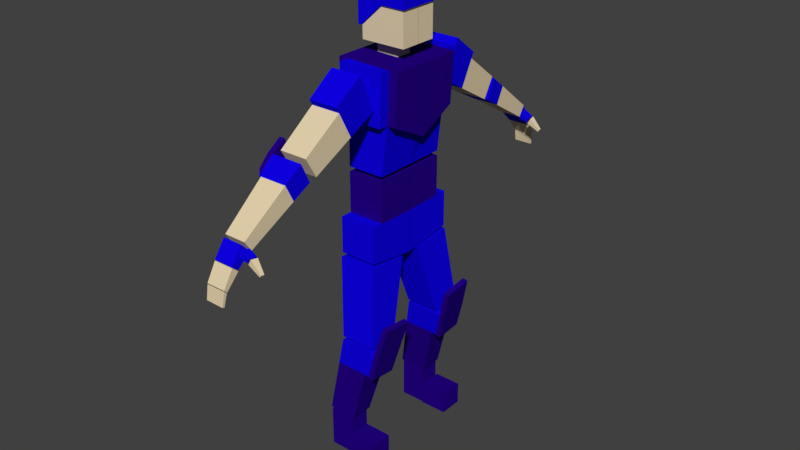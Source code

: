 # Source: Overlaw_Char.blend  (saved by Blender 2.79.0; exported with 4.5.12 LTS)
import bpy
from mathutils import Matrix  # noqa: F401  (used for matrix-valued properties, if any)

bpy.ops.wm.read_factory_settings(use_empty=True)
scene = bpy.context.scene
scene.name = 'Scene'

# ---- collections
col_collection_1 = bpy.data.collections.new('Collection 1'); scene.collection.children.link(col_collection_1)

# ---- materials (node trees are filled in below, after node groups)
mat_mat_cloth = bpy.data.materials.new('Mat_Cloth')
mat_mat_cloth.alpha_threshold = 0.0
mat_mat_cloth.use_transparent_shadow = False
mat_mat_cloth.diffuse_color = (0.004635, 0.0, 0.8, 1.0)
mat_mat_cloth.roughness = 0.5
mat_mat_skin = bpy.data.materials.new('Mat_Skin')
mat_mat_skin.alpha_threshold = 0.0
mat_mat_skin.use_transparent_shadow = False
mat_mat_skin.diffuse_color = (0.8, 0.6588, 0.4284, 1.0)
mat_mat_skin.roughness = 0.5
mat_mat_cloth2 = bpy.data.materials.new('Mat_Cloth2')
mat_mat_cloth2.alpha_threshold = 0.0
mat_mat_cloth2.use_transparent_shadow = False
mat_mat_cloth2.diffuse_color = (0.01729, 0.0, 0.233, 1.0)
mat_mat_cloth2.roughness = 0.5
mat_mat_cloth2.specular_intensity = 0.0

# ---- material node trees

# ---- world
world_world = bpy.data.worlds.new('World'); scene.world = world_world
world_world.color = (0.05088, 0.05088, 0.05088)
world_world.use_sun_shadow = False
world_world.sun_shadow_jitter_overblur = 0.0
world_world.cycles.sampling_method = 'MANUAL'

# ---- meshes
me_cube = bpy.data.meshes.new('Cube')
me_cube.from_pydata([(-0.2125, -0.591, 4.372), (0.1262, -1.224, 5.803), (0.3564, -0.591, 4.372), (0.3564, -0.7715, 3.203), (-0.2125, -0.7715, 3.203), (0.3564, 0.003127, 3.094), (0.3564, 0.003127, 4.372), (-0.2125, 0.003127, 4.372), (-0.2125, 0.003127, 3.094), (-0.2125, -0.5817, 5.959), (0.4885, -0.5817, 5.94), (0.3564, -0.591, 4.442), (-0.2125, -0.591, 4.442), (0.3564, 0.0008042, 4.442), (0.4885, 0.0008042, 5.94), (-0.2125, 0.0008042, 5.959), (-0.2125, 0.0008042, 4.442), (-0.1001, -0.1211, 6.234), (0.2384, -0.1211, 6.234), (0.2384, -0.1211, 5.862), (-0.1001, -0.1211, 5.862), (0.2384, 7.747e-05, 5.862), (0.2384, 7.753e-05, 6.234), (-0.1001, 7.747e-05, 6.234), (-0.1001, 7.753e-05, 5.862), (0.4778, -0.2976, 6.145), (-0.2038, -0.2976, 6.145), (0.4778, 0.001484, 6.145), (0.4778, 0.001485, 6.897), (-0.2038, 0.001484, 6.897), (-0.2038, 0.001485, 6.145), (-0.2125, -0.7958, 3.149), (0.3564, -0.7958, 3.149), (0.461, -0.9558, 1.974), (-0.07026, -0.9558, 1.974), (0.461, -0.4938, 1.915), (0.3564, -0.1563, 3.08), (-0.2125, -0.1563, 3.08), (-0.07026, -0.4938, 1.915), (-0.07099, -0.9627, 1.928), (0.4457, -0.9627, 1.928), (0.1262, -0.9877, 0.66), (-0.3153, -0.9877, 0.66), (0.1262, -0.6489, 0.6485), (0.4457, -0.5042, 1.874), (-0.07099, -0.5042, 1.874), (-0.3153, -0.6489, 0.6485), (-0.2974, -0.9886, 0.6337), (0.08563, -0.9886, 0.6337), (0.08563, -0.9886, 0.01225), (-0.2974, -0.9886, 0.01225), (0.08563, -0.6632, 0.01225), (0.08563, -0.6632, 0.6337), (-0.2974, -0.6632, 0.6337), (-0.2974, -0.6632, 0.01225), (-0.1245, -1.932, 5.143), (0.3024, -1.932, 5.143), (0.3024, -1.761, 4.844), (-0.1245, -1.761, 4.844), (0.3654, -0.7217, 5.436), (0.3657, -0.9464, 5.883), (-0.1113, -0.9464, 5.883), (-0.1116, -0.7217, 5.436), (-0.1122, -2.928, 4.385), (0.2208, -2.928, 4.385), (0.2208, -2.824, 4.228), (-0.1122, -2.824, 4.228), (0.2883, -1.861, 4.802), (0.2883, -1.999, 5.098), (-0.1263, -1.999, 5.098), (-0.1263, -1.861, 4.802), (-0.1071, -3.125, 4.118), (0.1942, -3.125, 4.118), (0.1942, -3.03, 4.039), (-0.1071, -3.03, 4.039), (0.2007, -2.833, 4.223), (0.2007, -2.963, 4.36), (-0.1016, -2.963, 4.36), (-0.1016, -2.833, 4.223), (-0.1135, -3.263, 3.853), (0.1804, -3.263, 3.853), (0.1804, -3.216, 3.812), (-0.1135, -3.216, 3.812), (0.1999, -3.037, 4.032), (0.1999, -3.128, 4.11), (-0.1031, -3.128, 4.11), (-0.1031, -3.037, 4.032), (-0.1192, -3.291, 3.628), (0.1659, -3.297, 3.627), (0.1659, -3.266, 3.62), (-0.1192, -3.26, 3.621), (0.1808, -3.223, 3.807), (0.1808, -3.266, 3.843), (-0.1102, -3.266, 3.843), (-0.1102, -3.223, 3.807), (0.3072, -2.985, 4.155), (0.3491, -2.986, 4.228), (0.3678, -2.873, 4.219), (0.3259, -2.872, 4.148), (0.2344, -2.866, 4.286), (0.2129, -2.996, 4.293), (0.2063, -2.996, 4.189), (0.2278, -2.866, 4.181), (0.4981, -2.973, 4.027), (0.5229, -2.973, 4.059), (0.5295, -2.925, 4.054), (0.5047, -2.925, 4.022), (0.3853, -2.88, 4.213), (0.3713, -2.982, 4.224), (0.3246, -2.982, 4.141), (0.3387, -2.88, 4.131), (0.08533, -0.6613, -0.0009844), (0.08533, -0.6613, 0.3434), (0.513, -0.6613, 0.3434), (0.513, -0.6613, -0.0009844), (0.08533, -1.029, -0.0009844), (0.513, -1.029, -0.0009844), (0.513, -1.029, 0.3434), (0.08533, -1.029, 0.3434), (0.4462, -0.5817, 5.188), (-0.2125, -0.5817, 5.188), (-0.2125, 0.0008042, 4.948), (0.4462, 0.0008042, 4.897), (0.4885, -0.7404, 5.951), (-0.2125, -0.7404, 5.951), (-0.2125, -0.7267, 5.188), (0.4462, -0.7267, 5.188), (0.3564, -0.7715, 3.756), (-0.2125, -0.7715, 3.756), (0.3391, -0.971, 1.505), (-0.1525, -0.971, 1.505), (-0.2125, -0.591, 3.756), (0.3564, -0.591, 3.756), (-0.2125, 0.003127, 3.743), (0.3564, 0.003127, 3.743), (0.6167, 0.0008043, 5.94), (0.6167, -0.5817, 5.94), (0.5744, -0.5817, 5.188), (0.5744, 0.0008042, 4.897), (-0.3608, -0.5817, 5.188), (-0.3608, -0.5817, 5.959), (-0.3608, 0.0008042, 5.959), (-0.3608, 0.0008042, 4.948), (0.3392, -1.36, 5.573), (-0.117, -1.158, 5.188), (0.339, -1.158, 5.188), (-0.1168, -1.36, 5.573), (0.3392, -1.407, 5.656), (0.3657, -0.9929, 5.966), (-0.1113, -0.9929, 5.966), (-0.1168, -1.407, 5.656), (0.2692, -2.263, 4.896), (-0.1489, -2.134, 4.639), (0.2692, -2.134, 4.639), (-0.1489, -2.263, 4.896), (-0.2505, -2.187, 4.956), (-0.2771, -2.007, 5.095), (-0.2771, -1.869, 4.798), (-0.2505, -2.054, 4.69), (-0.1743, -2.267, 4.894), (-0.1743, -2.138, 4.637), (-0.2009, -1.865, 4.8), (-0.2009, -2.003, 5.096), (-0.2987, -1.771, 5.229), (-0.2987, -1.633, 4.933), (-0.2226, -1.629, 4.934), (-0.2226, -1.767, 5.231), (-0.1525, -0.5525, 1.465), (0.3391, -0.5525, 1.465), (0.5164, -0.9646, 1.91), (0.4098, -0.9729, 1.487), (0.5164, -0.5061, 1.856), (0.4098, -0.5544, 1.447), (0.5972, -0.9668, 1.889), (0.4906, -0.9751, 1.466), (0.5972, -0.5082, 1.836), (0.4906, -0.5566, 1.427), (0.6319, -0.4539, 2.305), (0.6319, -0.9124, 2.358), (0.7127, -0.4561, 2.284), (0.7127, -0.9146, 2.337), (0.137, -0.2976, 6.897), (0.137, -0.2976, 6.145), (0.4778, -0.2976, 6.657), (-0.2038, -0.2976, 6.346), (-0.2038, -0.148, 6.145), (0.4778, -0.148, 6.145), (-0.2038, 0.001485, 6.346), (0.137, 0.001485, 6.897), (-0.2038, -0.148, 6.346), (0.137, -0.2976, 6.657), (0.4778, 0.001485, 6.657), (-0.2515, -0.2826, 6.346), (-0.2515, -0.2826, 6.897), (-0.2515, -0.148, 6.897), (-0.2515, 0.001484, 6.897), (-0.2515, 0.001485, 6.346), (-0.2515, -0.148, 6.346), (0.137, -0.325, 6.897), (-0.2038, -0.325, 6.897), (-0.2038, -0.325, 6.346), (0.137, -0.325, 6.657), (-0.2515, -0.325, 6.346), (-0.2515, -0.325, 6.897), (0.4778, -0.3258, 6.897), (0.4778, -0.3258, 6.657), (0.506, -0.148, 6.897), (0.506, -0.2976, 6.897), (0.506, -0.2976, 6.657), (0.506, 0.001485, 6.897), (0.506, 0.001485, 6.657), (0.506, -0.3258, 6.897), (0.506, -0.3258, 6.657)], [], [(134, 6, 2, 132), (132, 2, 0, 131), (6, 7, 0, 2), (8, 5, 3, 4), (131, 0, 7, 133), (14, 10, 136, 135), (120, 119, 126, 125), (14, 15, 9, 10), (16, 13, 11, 12), (120, 9, 140, 139), (21, 22, 18, 19), (19, 18, 17, 20), (22, 23, 17, 18), (24, 21, 19, 20), (20, 17, 23, 24), (193, 192, 202, 203), (182, 186, 25), (189, 187, 30, 185, 26, 184), (35, 36, 32, 33), (33, 32, 31, 34), (36, 37, 31, 32), (38, 35, 33, 34), (34, 31, 37, 38), (129, 168, 172, 170), (129, 40, 39, 130), (44, 45, 39, 40), (46, 43, 41, 42), (130, 39, 45, 167), (51, 52, 48, 49), (49, 48, 47, 50), (52, 53, 47, 48), (54, 51, 49, 50), (50, 47, 53, 54), (51, 54, 53, 52), (168, 167, 45, 44), (35, 38, 37, 36), (145, 143, 56, 57), (57, 56, 55, 58), (143, 146, 55, 56), (144, 145, 57, 58), (144, 146, 61, 62), (59, 62, 61, 60), (153, 151, 64, 65), (65, 64, 63, 66), (151, 154, 63, 64), (152, 153, 65, 66), (160, 159, 155, 158), (75, 76, 72, 73), (73, 72, 71, 74), (76, 77, 71, 72), (78, 75, 73, 74), (74, 71, 77, 78), (83, 84, 80, 81), (81, 80, 79, 82), (84, 85, 79, 80), (86, 83, 81, 82), (82, 79, 85, 86), (91, 92, 88, 89), (89, 88, 87, 90), (92, 93, 87, 88), (94, 91, 89, 90), (90, 87, 93, 94), (99, 100, 96, 97), (97, 96, 95, 98), (100, 101, 95, 96), (102, 99, 97, 98), (98, 95, 101, 102), (107, 108, 104, 105), (105, 104, 103, 106), (108, 109, 103, 104), (110, 107, 105, 106), (106, 103, 109, 110), (116, 117, 118, 115), (111, 114, 116, 115), (113, 112, 118, 117), (114, 113, 117, 116), (115, 118, 112, 111), (114, 111, 112, 113), (83, 86, 85, 84), (91, 94, 93, 92), (99, 102, 101, 100), (107, 110, 109, 108), (75, 78, 77, 76), (12, 120, 121, 16), (11, 119, 120, 12), (13, 122, 119, 11), (126, 123, 124, 125), (9, 120, 125, 124), (10, 9, 124, 123), (119, 10, 123, 126), (43, 46, 167, 168), (3, 127, 128, 4), (128, 131, 133, 8, 4), (42, 130, 167, 46), (127, 132, 131, 128), (41, 129, 130, 42), (138, 135, 136, 137), (10, 119, 137, 136), (122, 14, 135, 138), (119, 122, 138, 137), (139, 140, 141, 142), (9, 15, 141, 140), (121, 120, 139, 142), (15, 121, 142, 141), (58, 55, 146, 144), (62, 59, 145, 144), (143, 60, 148, 147), (59, 60, 143, 145), (146, 143, 147, 150), (60, 61, 149, 148), (61, 146, 150, 149), (148, 149, 150, 147), (66, 63, 154, 152), (67, 68, 151, 153), (157, 156, 163, 164), (68, 69, 154, 151), (67, 70, 69, 68), (161, 160, 158, 157), (70, 67, 153, 152), (159, 162, 156, 155), (158, 155, 156, 157), (154, 69, 162, 159), (70, 152, 160, 161), (69, 70, 161, 162), (152, 154, 159, 160), (166, 165, 164, 163), (156, 162, 166, 163), (162, 161, 165, 166), (161, 157, 164, 165), (5, 134, 132, 127, 3), (43, 168, 129, 41), (170, 172, 176, 174), (44, 40, 169, 171), (168, 44, 171, 172), (40, 129, 170, 169), (176, 175, 173, 174), (169, 173, 180, 178), (172, 171, 175, 176), (169, 170, 174, 173), (177, 178, 180, 179), (171, 169, 178, 177), (175, 171, 177, 179), (173, 175, 179, 180), (185, 186, 182), (185, 182, 26), (30, 27, 186, 185), (182, 190, 184, 26), (25, 183, 190, 182), (207, 211, 212, 208, 210, 209, 206), (191, 183, 25, 186, 27), (205, 183, 208, 212), (194, 195, 196, 197, 192, 193), (29, 187, 196, 195), (201, 198, 199, 200), (200, 199, 203, 202), (192, 184, 200, 202), (184, 190, 201, 200), (190, 181, 198, 201), (187, 189, 184, 192, 197, 196), (190, 183, 205, 201), (204, 198, 201, 205, 212, 211), (183, 191, 210, 208), (191, 28, 209, 210), (199, 198, 204, 211, 207, 206, 209, 28, 188, 29, 195, 194, 193, 203)])
me_cube.polygons.foreach_set('material_index', [2, 2, 2, 0, 2, 2, 0, 2, 0, 2, 1, 1, 1, 0, 1, 0, 1, 1, 0, 0, 0, 0, 0, 0, 0, 0, 0, 0, 2, 2, 2, 0, 2, 2, 0, 0, 1, 1, 1, 1, 0, 0, 1, 1, 1, 1, 2, 0, 0, 0, 0, 0, 1, 1, 1, 1, 1, 1, 1, 1, 1, 1, 0, 0, 0, 0, 0, 1, 1, 1, 1, 1, 2, 2, 2, 2, 2, 2, 1, 1, 0, 0, 0, 0, 0, 0, 0, 0, 0, 0, 2, 0, 0, 2, 0, 2, 2, 2, 0, 2, 2, 2, 2, 0, 1, 0, 0, 0, 0, 0, 0, 0, 1, 0, 2, 0, 0, 2, 0, 2, 2, 0, 0, 0, 0, 2, 2, 2, 2, 0, 2, 2, 0, 0, 0, 2, 2, 2, 2, 2, 2, 2, 2, 1, 1, 1, 1, 1, 0, 1, 0, 0, 0, 0, 0, 0, 0, 0, 0, 0, 0, 0, 0, 0])
_uv = me_cube.uv_layers.new(name='UVMap')
_uv.uv.foreach_set('vector', [0.5947, 0.1692, 0.5947, 0.001001, 0.5116, 0.001001, 0.5116, 0.1692, 0.1712, 0.5947, 0.3394, 0.5947, 0.3394, 0.5116, 0.1712, 0.5116, 0.5096, 0.767, 0.4265, 0.767, 0.4265, 0.8501, 0.5096, 0.8501, 0.5096, 0.001001, 0.4265, 0.001001, 0.4265, 0.1692, 0.5096, 0.1692, 0.001001, 0.6799, 0.1692, 0.6799, 0.1692, 0.5967, 0.001001, 0.5967, 0.9564, 0.8501, 0.9564, 0.767, 0.9372, 0.767, 0.9372, 0.8501, 0.6819, 0.9564, 0.8501, 0.9564, 0.8501, 0.9372, 0.6819, 0.9372, 0.4245, 0.3394, 0.4245, 0.1712, 0.3414, 0.1712, 0.3414, 0.3394, 0.3394, 0.8521, 0.2563, 0.8521, 0.2563, 0.9352, 0.3394, 0.9352, 0.3414, 0.9564, 0.5096, 0.9564, 0.5096, 0.9372, 0.3414, 0.9372, 0.9777, 0.1692, 0.9777, 0.08611, 0.9584, 0.08611, 0.9584, 0.1692, 0.6799, 0.8521, 0.5967, 0.8521, 0.5967, 0.9352, 0.6799, 0.9352, 0.4265, 0.9777, 0.5096, 0.9777, 0.5096, 0.9584, 0.4265, 0.9584, 0.9564, 0.9352, 0.9564, 0.8521, 0.9372, 0.8521, 0.9372, 0.9352, 0.3414, 0.9777, 0.4245, 0.9777, 0.4245, 0.9584, 0.3414, 0.9584, 0.9884, 0.08411, 0.9884, 0.001001, 0.9797, 0.001001, 0.9797, 0.08411, 0.9564, 0.6829, 0.9382, 0.765, 0.9564, 0.765, 0.9372, 0.9574, 0.9372, 0.9372, 0.9777, 0.9372, 0.9777, 0.9574, 0.9777, 0.9777, 0.9372, 0.9777, 0.4265, 0.3394, 0.5947, 0.3394, 0.5947, 0.2563, 0.4265, 0.2563, 0.6799, 0.1692, 0.6799, 0.001001, 0.5967, 0.001001, 0.5967, 0.1692, 0.5096, 0.5947, 0.5096, 0.5116, 0.3414, 0.5116, 0.3414, 0.5947, 0.1692, 0.8521, 0.08611, 0.8521, 0.08611, 0.9352, 0.1692, 0.9352, 0.6799, 0.5096, 0.6799, 0.3414, 0.5967, 0.3414, 0.5967, 0.5096, 0.5967, 0.9884, 0.6799, 0.9884, 0.6799, 0.9797, 0.5967, 0.9797, 0.08411, 0.8521, 0.001001, 0.8521, 0.001001, 0.9352, 0.08411, 0.9352, 0.8501, 0.3414, 0.767, 0.3414, 0.767, 0.4245, 0.8501, 0.4245, 0.3394, 0.767, 0.2563, 0.767, 0.2563, 0.8501, 0.3394, 0.8501, 0.8501, 0.001001, 0.767, 0.001001, 0.767, 0.08411, 0.8501, 0.08411, 0.6799, 0.6799, 0.6799, 0.5116, 0.5967, 0.5116, 0.5967, 0.6799, 0.1712, 0.765, 0.3394, 0.765, 0.3394, 0.6819, 0.1712, 0.6819, 0.08411, 0.767, 0.001001, 0.767, 0.001001, 0.8501, 0.08411, 0.8501, 0.765, 0.5967, 0.6819, 0.5967, 0.6819, 0.6799, 0.765, 0.6799, 0.765, 0.3394, 0.765, 0.1712, 0.6819, 0.1712, 0.6819, 0.3394, 0.6799, 0.765, 0.6799, 0.6819, 0.5116, 0.6819, 0.5116, 0.765, 0.765, 0.5116, 0.6819, 0.5116, 0.6819, 0.5947, 0.765, 0.5947, 0.765, 0.3414, 0.6819, 0.3414, 0.6819, 0.5096, 0.765, 0.5096, 0.5096, 0.765, 0.5096, 0.6819, 0.3414, 0.6819, 0.3414, 0.765, 0.765, 0.6819, 0.6819, 0.6819, 0.6819, 0.765, 0.765, 0.765, 0.765, 0.001001, 0.6819, 0.001001, 0.6819, 0.1692, 0.765, 0.1692, 0.1692, 0.765, 0.1692, 0.6819, 0.001001, 0.6819, 0.001001, 0.765, 0.8501, 0.08611, 0.767, 0.08611, 0.767, 0.1692, 0.8501, 0.1692, 0.1692, 0.767, 0.08611, 0.767, 0.08611, 0.8501, 0.1692, 0.8501, 0.8075, 0.1712, 0.767, 0.1712, 0.767, 0.3394, 0.8075, 0.3394, 0.3394, 0.999, 0.3394, 0.9584, 0.2563, 0.9584, 0.2563, 0.999, 0.5947, 0.5116, 0.5116, 0.5116, 0.5116, 0.6799, 0.5947, 0.6799, 0.5096, 0.6799, 0.5096, 0.5967, 0.3414, 0.5967, 0.3414, 0.6799, 0.9777, 0.9352, 0.9777, 0.8946, 0.9584, 0.8946, 0.9584, 0.9352, 0.999, 0.767, 0.9584, 0.767, 0.9584, 0.8075, 0.999, 0.8075, 0.8501, 0.4265, 0.8308, 0.4265, 0.8308, 0.4671, 0.8501, 0.4671, 0.2543, 0.8095, 0.2138, 0.8095, 0.2138, 0.8501, 0.2543, 0.8501, 0.2118, 0.8095, 0.1712, 0.8095, 0.1712, 0.8501, 0.2118, 0.8501, 0.2543, 0.767, 0.2138, 0.767, 0.2138, 0.8075, 0.2543, 0.8075, 0.8288, 0.4265, 0.8095, 0.4265, 0.8095, 0.4671, 0.8288, 0.4671, 0.8288, 0.8946, 0.8201, 0.8946, 0.8201, 0.9352, 0.8288, 0.9352, 0.2118, 0.767, 0.1712, 0.767, 0.1712, 0.8075, 0.2118, 0.8075, 0.4245, 0.8095, 0.384, 0.8095, 0.384, 0.8501, 0.4245, 0.8501, 0.8075, 0.4691, 0.7882, 0.4691, 0.7882, 0.5096, 0.8075, 0.5096, 0.8181, 0.8946, 0.8095, 0.8946, 0.8095, 0.9352, 0.8181, 0.9352, 0.8501, 0.8946, 0.8414, 0.8946, 0.8414, 0.9352, 0.8501, 0.9352, 0.382, 0.8095, 0.3414, 0.8095, 0.3414, 0.8501, 0.382, 0.8501, 0.4245, 0.767, 0.384, 0.767, 0.384, 0.8075, 0.4245, 0.8075, 0.8394, 0.8946, 0.8308, 0.8946, 0.8308, 0.9352, 0.8394, 0.9352, 0.999, 0.5967, 0.9797, 0.5967, 0.9797, 0.616, 0.999, 0.616, 0.999, 0.6393, 0.9797, 0.6393, 0.9797, 0.6586, 0.999, 0.6586, 0.999, 0.618, 0.9797, 0.618, 0.9797, 0.6373, 0.999, 0.6373, 0.8075, 0.4478, 0.7882, 0.4478, 0.7882, 0.4671, 0.8075, 0.4671, 0.7862, 0.4478, 0.767, 0.4478, 0.767, 0.4671, 0.7862, 0.4671, 0.7862, 0.8946, 0.7776, 0.8946, 0.7776, 0.9352, 0.7862, 0.9352, 0.9884, 0.6606, 0.9797, 0.6606, 0.9797, 0.6692, 0.9884, 0.6692, 0.7756, 0.8946, 0.767, 0.8946, 0.767, 0.9352, 0.7756, 0.9352, 0.8075, 0.8946, 0.7989, 0.8946, 0.7989, 0.9352, 0.8075, 0.9352, 0.7969, 0.8946, 0.7882, 0.8946, 0.7882, 0.9352, 0.7969, 0.9352, 0.6799, 0.767, 0.5967, 0.767, 0.5967, 0.8501, 0.6799, 0.8501, 0.765, 0.767, 0.6819, 0.767, 0.6819, 0.8501, 0.765, 0.8501, 0.8501, 0.6819, 0.767, 0.6819, 0.767, 0.765, 0.8501, 0.765, 0.8501, 0.767, 0.767, 0.767, 0.767, 0.8501, 0.8501, 0.8501, 0.8926, 0.1712, 0.8095, 0.1712, 0.8095, 0.2543, 0.8926, 0.2543, 0.8926, 0.2563, 0.8095, 0.2563, 0.8095, 0.3394, 0.8926, 0.3394, 0.7862, 0.5096, 0.7862, 0.4691, 0.767, 0.4691, 0.767, 0.5096, 0.8288, 0.8926, 0.8288, 0.8521, 0.8201, 0.8521, 0.8201, 0.8926, 0.8075, 0.4265, 0.7882, 0.4265, 0.7882, 0.4458, 0.8075, 0.4458, 0.7862, 0.4265, 0.767, 0.4265, 0.767, 0.4458, 0.7862, 0.4458, 0.382, 0.767, 0.3414, 0.767, 0.3414, 0.8075, 0.382, 0.8075, 0.1712, 0.6799, 0.3394, 0.6799, 0.3394, 0.5967, 0.1712, 0.5967, 0.1692, 0.3414, 0.001001, 0.3414, 0.001001, 0.5096, 0.1692, 0.5096, 0.6799, 0.1712, 0.5967, 0.1712, 0.5967, 0.3394, 0.6799, 0.3394, 0.1692, 0.1712, 0.001001, 0.1712, 0.001001, 0.3394, 0.1692, 0.3394, 0.001001, 0.9564, 0.1692, 0.9564, 0.1692, 0.9372, 0.001001, 0.9372, 0.8926, 0.5096, 0.8926, 0.3414, 0.8521, 0.3414, 0.8521, 0.5096, 0.001001, 0.9777, 0.1692, 0.9777, 0.1692, 0.9584, 0.001001, 0.9584, 0.5947, 0.3414, 0.5116, 0.3414, 0.5116, 0.5096, 0.5947, 0.5096, 0.5096, 0.8521, 0.4265, 0.8521, 0.4265, 0.9352, 0.5096, 0.9352, 0.1682, 0.001001, 0.1692, 0.03948, 0.1692, 0.1662, 0.001001, 0.1692, 0.02503, 0.003583, 0.4265, 0.2543, 0.5947, 0.2543, 0.5947, 0.1712, 0.4265, 0.1712, 0.9352, 0.767, 0.8946, 0.767, 0.8946, 0.8501, 0.9352, 0.8501, 0.001001, 0.5947, 0.1692, 0.5947, 0.1692, 0.5116, 0.001001, 0.5116, 0.3394, 0.001001, 0.1712, 0.001001, 0.1712, 0.1692, 0.3394, 0.1692, 0.9564, 0.1692, 0.9564, 0.001001, 0.9372, 0.001001, 0.9372, 0.1692, 0.5116, 0.9564, 0.6799, 0.9564, 0.6799, 0.9372, 0.5116, 0.9372, 0.9352, 0.4245, 0.9352, 0.2563, 0.9159, 0.2563, 0.9159, 0.4245, 0.3414, 0.4245, 0.5096, 0.4245, 0.5096, 0.3414, 0.3414, 0.3414, 0.9777, 0.5947, 0.9777, 0.5116, 0.9584, 0.5116, 0.9584, 0.5947, 0.1712, 0.9564, 0.3394, 0.9564, 0.3394, 0.9372, 0.1712, 0.9372, 0.9139, 0.4245, 0.9139, 0.2563, 0.8946, 0.2563, 0.8946, 0.4245, 0.3394, 0.5096, 0.3394, 0.4265, 0.1712, 0.4265, 0.1712, 0.5096, 0.9777, 0.1712, 0.8946, 0.1712, 0.8946, 0.2543, 0.9777, 0.2543, 0.9777, 0.08411, 0.9777, 0.001001, 0.9584, 0.001001, 0.9584, 0.08411, 0.9352, 0.8521, 0.8521, 0.8521, 0.8521, 0.9352, 0.9352, 0.9352, 0.6819, 0.9777, 0.765, 0.9777, 0.765, 0.9584, 0.6819, 0.9584, 0.9777, 0.8926, 0.9777, 0.8095, 0.9584, 0.8095, 0.9584, 0.8926, 0.5116, 0.9777, 0.5947, 0.9777, 0.5947, 0.9584, 0.5116, 0.9584, 0.765, 0.8521, 0.6819, 0.8521, 0.6819, 0.9352, 0.765, 0.9352, 0.8926, 0.6819, 0.8521, 0.6819, 0.8521, 0.8501, 0.8926, 0.8501, 0.9352, 0.5967, 0.8521, 0.5967, 0.8521, 0.6799, 0.9352, 0.6799, 0.8521, 0.9777, 0.9352, 0.9777, 0.9352, 0.9372, 0.8521, 0.9372, 0.9352, 0.5116, 0.8521, 0.5116, 0.8521, 0.5947, 0.9352, 0.5947, 0.5947, 0.8521, 0.5116, 0.8521, 0.5116, 0.9352, 0.5947, 0.9352, 0.8501, 0.5096, 0.8501, 0.4691, 0.8308, 0.4691, 0.8308, 0.5096, 0.4245, 0.8521, 0.3414, 0.8521, 0.3414, 0.9352, 0.4245, 0.9352, 0.8288, 0.5096, 0.8288, 0.4691, 0.8095, 0.4691, 0.8095, 0.5096, 0.9777, 0.4245, 0.9777, 0.3414, 0.9372, 0.3414, 0.9372, 0.4245, 0.4265, 0.9884, 0.5096, 0.9884, 0.5096, 0.9797, 0.4265, 0.9797, 0.9884, 0.4245, 0.9884, 0.3414, 0.9797, 0.3414, 0.9797, 0.4245, 0.767, 0.9884, 0.8501, 0.9884, 0.8501, 0.9797, 0.767, 0.9797, 0.8181, 0.8926, 0.8181, 0.8521, 0.8095, 0.8521, 0.8095, 0.8926, 0.9884, 0.5947, 0.9884, 0.5116, 0.9797, 0.5116, 0.9797, 0.5947, 0.8501, 0.8521, 0.8414, 0.8521, 0.8414, 0.8926, 0.8501, 0.8926, 0.1712, 0.999, 0.2543, 0.999, 0.2543, 0.9584, 0.1712, 0.9584, 0.8394, 0.8521, 0.8308, 0.8521, 0.8308, 0.8926, 0.8394, 0.8926, 0.1712, 0.1712, 0.3394, 0.1742, 0.3394, 0.3009, 0.3384, 0.3394, 0.1952, 0.3368, 0.4245, 0.1692, 0.4245, 0.001001, 0.3414, 0.001001, 0.3414, 0.1692, 0.5967, 0.9777, 0.6799, 0.9777, 0.6799, 0.9584, 0.5967, 0.9584, 0.9884, 0.2543, 0.9884, 0.1712, 0.9797, 0.1712, 0.9797, 0.2543, 0.3414, 0.9884, 0.4245, 0.9884, 0.4245, 0.9797, 0.3414, 0.9797, 0.9884, 0.1692, 0.9884, 0.08611, 0.9797, 0.08611, 0.9797, 0.1692, 0.2543, 0.8521, 0.1712, 0.8521, 0.1712, 0.9352, 0.2543, 0.9352, 0.8501, 0.9777, 0.8501, 0.9584, 0.767, 0.9584, 0.767, 0.9777, 0.9777, 0.6799, 0.9777, 0.5967, 0.9584, 0.5967, 0.9584, 0.6799, 0.001001, 0.999, 0.08411, 0.999, 0.08411, 0.9797, 0.001001, 0.9797, 0.9777, 0.765, 0.9777, 0.6819, 0.9584, 0.6819, 0.9584, 0.765, 0.9352, 0.08611, 0.8521, 0.08611, 0.8521, 0.1692, 0.9352, 0.1692, 0.1692, 0.999, 0.1692, 0.9797, 0.08611, 0.9797, 0.08611, 0.999, 0.9352, 0.001001, 0.8521, 0.001001, 0.8521, 0.08411, 0.9352, 0.08411, 0.3414, 0.5086, 0.5086, 0.4265, 0.3414, 0.4265, 0.9554, 0.6819, 0.9372, 0.764, 0.9372, 0.6819, 0.9564, 0.6799, 0.9564, 0.5116, 0.9372, 0.5116, 0.9372, 0.6799, 0.8501, 0.5967, 0.767, 0.5967, 0.767, 0.6799, 0.8501, 0.6799, 0.8501, 0.5116, 0.767, 0.5116, 0.767, 0.5947, 0.8501, 0.5947, 0.9018, 0.4671, 0.8946, 0.4671, 0.8946, 0.4265, 0.9018, 0.4265, 0.9777, 0.4265, 0.9777, 0.4671, 0.9398, 0.4671, 0.9352, 0.6819, 0.9352, 0.765, 0.8946, 0.765, 0.8946, 0.7234, 0.8946, 0.6819, 0.9884, 0.6819, 0.9797, 0.6819, 0.9797, 0.6905, 0.9884, 0.6905, 0.8946, 0.4904, 0.8946, 0.4691, 0.9777, 0.4691, 0.9777, 0.4904, 0.9777, 0.5096, 0.8946, 0.5096, 0.9884, 0.3394, 0.9884, 0.2563, 0.9797, 0.2563, 0.9797, 0.3394, 0.5947, 0.767, 0.5116, 0.767, 0.5116, 0.8501, 0.5947, 0.8501, 0.5116, 0.9884, 0.5947, 0.9884, 0.5947, 0.9797, 0.5116, 0.9797, 0.9884, 0.6712, 0.9797, 0.6712, 0.9797, 0.6799, 0.9884, 0.6799, 0.9884, 0.5096, 0.9884, 0.4265, 0.9797, 0.4265, 0.9797, 0.5096, 0.7862, 0.8926, 0.7862, 0.8521, 0.7776, 0.8521, 0.7776, 0.8926, 0.767, 0.8926, 0.767, 0.8723, 0.767, 0.8521, 0.7756, 0.8541, 0.7756, 0.8723, 0.7756, 0.8926, 0.6819, 0.9884, 0.765, 0.9884, 0.765, 0.9797, 0.6819, 0.9797, 0.9403, 0.2563, 0.9777, 0.2563, 0.9777, 0.3394, 0.9403, 0.3394, 0.9372, 0.3394, 0.9372, 0.2563, 0.8075, 0.8926, 0.8075, 0.8521, 0.7989, 0.8521, 0.7989, 0.8926, 0.7969, 0.8926, 0.7969, 0.8521, 0.7882, 0.8521, 0.7882, 0.8926, 0.1716, 0.4193, 0.1716, 0.3819, 0.1712, 0.3445, 0.1712, 0.3414, 0.1857, 0.3414, 0.2626, 0.3414, 0.3394, 0.3414, 0.3394, 0.3445, 0.3394, 0.3819, 0.3394, 0.4193, 0.3394, 0.4245, 0.2626, 0.4245, 0.1934, 0.4245, 0.1716, 0.4245])
_ca = me_cube.color_attributes.new('Col', 'BYTE_COLOR', 'CORNER')
_ca.data.foreach_set('color', [0.0003035, 0.0, 0.1878, 1.0, 0.0003035, 0.0, 0.1779, 1.0, 0.0003035, 0.0, 0.2874, 1.0, 0.0003035, 0.0, 0.305, 1.0, 0.0003035, 0.0, 0.1301, 1.0, 0.0003035, 0.0, 0.2195, 1.0, 0.0003035, 0.0, 0.1529, 1.0, 0.0, 0.0, 0.08866, 1.0, 0.0, 0.0, 0.04817, 1.0, 0.0, 0.0, 0.05951, 1.0, 0.0003035, 0.0, 0.1144, 1.0, 0.0003035, 0.0, 0.0999, 1.0, 0.0003035, 0.0, 0.1683, 1.0, 0.0003035, 0.0, 0.1221, 1.0, 0.0003035, 0.0, 0.1119, 1.0, 0.0003035, 0.0, 0.1683, 1.0, 0.0003035, 0.0, 0.3095, 1.0, 0.0003035, 0.0, 0.3095, 1.0, 0.0003035, 0.0, 0.1845, 1.0, 0.0003035, 0.0, 0.1981, 1.0, 0.0, 0.0, 0.04092, 1.0, 0.0003035, 0.0, 0.1946, 1.0, 0.0003035, 0.0, 0.1946, 1.0, 0.0003035, 0.0, 0.1221, 1.0, 0.0003035, 0.0, 0.1356, 1.0, 0.0003035, 0.0, 0.1529, 1.0, 0.0003035, 0.0, 0.1878, 1.0, 0.0003035, 0.0, 0.1812, 1.0, 0.0003035, 0.0, 0.0999, 1.0, 0.0, 0.0, 0.07619, 1.0, 0.0003035, 0.0, 0.2232, 1.0, 0.0003035, 0.0, 0.2346, 1.0, 0.0, 0.0, 0.08866, 1.0, 0.0, 0.0, 0.08022, 1.0, 0.0003035, 0.0, 0.1559, 1.0, 0.0003035, 0.0, 0.1651, 1.0, 0.0003035, 0.0, 0.159, 1.0, 0.0003035, 0.0, 0.1221, 1.0, 0.0003035, 0.0, 0.2307, 1.0, 0.0003035, 0.0, 0.1912, 1.0, 0.0, 0.0, 0.0, 1.0, 0.0, 0.0, 0.0, 1.0, 0.0, 0.0, 0.0, 1.0, 0.0, 0.0, 0.0, 1.0, 0.0, 0.0, 0.0, 1.0, 0.0, 0.0, 0.0, 1.0, 0.0, 0.0, 0.0, 1.0, 0.0, 0.0, 0.0, 1.0, 0.0, 0.0, 0.0, 1.0, 0.0, 0.0, 0.0, 1.0, 0.0, 0.0, 0.0, 1.0, 0.0, 0.0, 0.0, 1.0, 0.0, 0.0, 0.0, 1.0, 0.0, 0.0, 0.0, 1.0, 0.0, 0.0, 0.0, 1.0, 0.0, 0.0, 0.0, 1.0, 0.0, 0.0, 0.0, 1.0, 0.0, 0.0, 0.0, 1.0, 0.0, 0.0, 0.0, 1.0, 0.0, 0.0, 0.0, 1.0, 0.0003035, 0.0, 0.2874, 1.0, 0.0003035, 0.0, 0.2874, 1.0, 0.0003035, 0.0, 0.2874, 1.0, 0.0003035, 0.0, 0.3095, 1.0, 0.008023, 0.006049, 0.003677, 1.0, 0.02416, 0.01681, 0.008568, 1.0, 0.02624, 0.0185, 0.009134, 1.0, 1.0, 1.0, 1.0, 1.0, 0.0319, 0.02217, 0.01096, 1.0, 0.1274, 0.08438, 0.0356, 1.0, 0.2232, 0.147, 0.06125, 1.0, 0.2159, 0.1413, 0.05951, 1.0, 0.06125, 0.04092, 0.0185, 1.0, 0.0, 0.0, 0.07619, 1.0, 0.0003035, 0.0, 0.2016, 1.0, 0.0003035, 0.0, 0.3372, 1.0, 0.0, 0.0, 0.07619, 1.0, 0.0003035, 0.0, 0.2016, 1.0, 0.0003035, 0.0, 0.3185, 1.0, 0.0003035, 0.0, 0.1714, 1.0, 0.0003035, 0.0, 0.1845, 1.0, 0.0, 0.0, 0.08228, 1.0, 0.0, 0.0, 0.02122, 1.0, 0.0003035, 0.0, 0.15, 1.0, 0.0003035, 0.0, 0.1384, 1.0, 0.0003035, 0.0, 0.15, 1.0, 0.0, 0.0, 0.06663, 1.0, 0.0, 0.0, 0.08022, 1.0, 0.0003035, 0.0, 0.1683, 1.0, 0.0003035, 0.0, 0.1812, 1.0, 0.0003035, 0.0, 0.1946, 1.0, 0.0003035, 0.0, 0.162, 1.0, 0.0003035, 0.0, 0.3278, 1.0, 0.0003035, 0.0, 0.1845, 1.0, 0.0003035, 0.0, 0.1529, 1.0, 0.0003035, 0.0, 0.1714, 1.0, 0.0003035, 0.0, 0.1981, 1.0, 0.0003035, 0.0, 0.3564, 1.0, 0.0003035, 0.0, 0.2086, 1.0, 0.0003035, 0.0, 0.1714, 1.0, 0.0003035, 0.0, 0.2086, 1.0, 0.0, 0.0, 0.04231, 1.0, 0.0003035, 0.0, 0.1022, 1.0, 0.0003035, 0.0, 0.159, 1.0, 0.0, 0.0, 0.07819, 1.0, 0.0003035, 0.0, 0.1845, 1.0, 0.0003035, 0.0, 0.1119, 1.0, 0.0003035, 0.0, 0.1221, 1.0, 0.0003035, 0.0, 0.1746, 1.0, 0.0003035, 0.0, 0.1845, 1.0, 0.0003035, 0.0, 0.1812, 1.0, 0.0003035, 0.0, 0.162, 1.0, 0.0003035, 0.0, 0.1812, 1.0, 0.0, 0.0, 0.0, 1.0, 0.0003035, 0.0, 0.09531, 1.0, 0.0003035, 0.0, 0.1912, 1.0, 0.0, 0.0, 0.0, 1.0, 0.0, 0.0, 0.0, 1.0, 0.0003035, 0.0, 0.162, 1.0, 0.0003035, 0.0, 0.3613, 1.0, 0.0003035, 0.0, 0.1946, 1.0, 0.0, 0.0, 0.04231, 1.0, 0.0, 0.0, 0.02519, 1.0, 0.0003035, 0.0, 0.1195, 1.0, 0.0, 0.0, 0.05127, 1.0, 0.0003035, 0.0, 0.1946, 1.0, 0.0, 0.0, 0.0, 1.0, 0.0, 0.0, 0.0, 1.0, 0.0003035, 0.0, 0.3613, 1.0, 0.0003035, 0.0, 0.1946, 1.0, 0.0003035, 0.0, 0.1651, 1.0, 0.0003035, 0.0, 0.2122, 1.0, 0.0003035, 0.0, 0.3325, 1.0, 0.0, 0.0, 0.0, 1.0, 0.0003035, 0.0, 0.1946, 1.0, 0.0, 0.0, 0.0865, 1.0, 0.0003035, 0.0, 0.1119, 1.0, 0.0003035, 0.0, 0.2051, 1.0, 0.0003035, 0.0, 0.1413, 1.0, 0.0, 0.0, 0.09306, 1.0, 0.0003035, 0.0, 0.1248, 1.0, 0.0003035, 0.0, 0.1413, 1.0, 0.0003035, 0.0, 0.1779, 1.0, 0.0, 0.0, 0.06663, 1.0, 0.0, 0.0, 0.08438, 1.0, 0.1714, 0.1119, 0.04667, 1.0, 0.3419, 0.2232, 0.09084, 1.0, 0.3564, 0.2346, 0.09306, 1.0, 0.1912, 0.1248, 0.05286, 1.0, 0.2016, 0.1329, 0.05613, 1.0, 0.2195, 0.1441, 0.05951, 1.0, 0.09084, 0.06125, 0.02732, 1.0, 0.08438, 0.05613, 0.02519, 1.0, 0.2122, 0.1384, 0.05781, 1.0, 0.09306, 0.06301, 0.02732, 1.0, 0.1912, 0.1274, 0.05286, 1.0, 0.3613, 0.2346, 0.09531, 1.0, 0.0865, 0.05781, 0.02519, 1.0, 0.08228, 0.05613, 0.02416, 1.0, 0.2423, 0.159, 0.0648, 1.0, 0.1651, 0.1095, 0.04667, 1.0, 0.0003035, 0.0, 0.3231, 1.0, 0.0003035, 0.0, 0.1714, 1.0, 0.0003035, 0.0, 0.305, 1.0, 0.0, 0.0, 0.0, 1.0, 0.0, 0.0, 0.0, 1.0, 0.0, 0.0, 0.0, 1.0, 0.0, 0.0, 0.08866, 1.0, 0.0, 0.0, 0.07819, 1.0, 0.1845, 0.1221, 0.05127, 1.0, 0.3564, 0.2307, 0.09306, 1.0, 0.314, 0.2051, 0.08228, 1.0, 0.08438, 0.05781, 0.02519, 1.0, 0.05781, 0.03955, 0.01764, 1.0, 0.1714, 0.1144, 0.04817, 1.0, 0.2122, 0.1413, 0.05781, 1.0, 0.1651, 0.1095, 0.04667, 1.0, 0.3613, 0.2346, 0.09531, 1.0, 0.3613, 0.2346, 0.09531, 1.0, 0.3613, 0.2384, 0.09531, 1.0, 0.3613, 0.2384, 0.09531, 1.0, 0.1413, 0.09531, 0.03955, 1.0, 0.1356, 0.09084, 0.0382, 1.0, 0.2623, 0.1714, 0.07036, 1.0, 0.2874, 0.1878, 0.07619, 1.0, 0.0003035, 0.0, 0.1714, 1.0, 0.0003035, 0.0, 0.3372, 1.0, 0.0003035, 0.0, 0.3419, 1.0, 0.0003035, 0.0, 0.1812, 1.0, 0.0003035, 0.0, 0.1022, 1.0, 0.0003035, 0.0, 0.1912, 1.0, 0.0003035, 0.0, 0.2747, 1.0, 0.0003035, 0.0, 0.1301, 1.0, 0.0003035, 0.0, 0.117, 1.0, 0.0003035, 0.0, 0.1812, 1.0, 0.0003035, 0.0, 0.1946, 1.0, 0.0003035, 0.0, 0.1683, 1.0, 0.0003035, 0.0, 0.1981, 1.0, 0.0003035, 0.0, 0.1946, 1.0, 0.0003035, 0.0, 0.1981, 1.0, 0.0003035, 0.0, 0.3663, 1.0, 0.0003035, 0.0, 0.1301, 1.0, 0.0003035, 0.0, 0.1274, 1.0, 0.0003035, 0.0, 0.2664, 1.0, 0.0003035, 0.0, 0.1683, 1.0, 0.0003035, 0.0, 0.1812, 1.0, 0.0003035, 0.0, 0.1878, 1.0, 0.0003035, 0.0, 0.2051, 1.0, 0.0003035, 0.0, 0.1441, 1.0, 0.1413, 0.09306, 0.03955, 1.0, 0.1714, 0.1144, 0.04817, 1.0, 0.3419, 0.2232, 0.09084, 1.0, 0.1845, 0.1221, 0.05127, 1.0, 0.1301, 0.0865, 0.03689, 1.0, 0.2664, 0.1746, 0.07036, 1.0, 0.1946, 0.1301, 0.05448, 1.0, 0.1301, 0.0865, 0.03689, 1.0, 0.1981, 0.1301, 0.05448, 1.0, 0.1878, 0.1221, 0.05127, 1.0, 0.2016, 0.1329, 0.05448, 1.0, 0.3663, 0.2384, 0.09531, 1.0, 0.2705, 0.1779, 0.07227, 1.0, 0.1356, 0.09084, 0.0382, 1.0, 0.147, 0.09759, 0.04092, 1.0, 0.1559, 0.1046, 0.04374, 1.0, 0.1946, 0.1274, 0.05286, 1.0, 0.1746, 0.117, 0.04817, 1.0, 0.1845, 0.1221, 0.05127, 1.0, 0.3278, 0.2159, 0.0865, 1.0, 0.3185, 0.2086, 0.08438, 1.0, 0.2346, 0.1559, 0.06301, 1.0, 0.2051, 0.1356, 0.05613, 1.0, 0.3515, 0.2307, 0.09306, 1.0, 0.1845, 0.1221, 0.05127, 1.0, 0.3564, 0.2346, 0.09306, 1.0, 0.1912, 0.1274, 0.05286, 1.0, 0.1878, 0.1248, 0.05127, 1.0, 0.2016, 0.1329, 0.05448, 1.0, 0.2874, 0.1878, 0.07619, 1.0, 0.3663, 0.2384, 0.09531, 1.0, 0.3663, 0.2384, 0.09531, 1.0, 0.2122, 0.1384, 0.05781, 1.0, 0.1119, 0.07421, 0.0319, 1.0, 0.1559, 0.1046, 0.04374, 1.0, 0.1559, 0.1046, 0.04374, 1.0, 0.1946, 0.1274, 0.05286, 1.0, 0.2086, 0.1384, 0.05781, 1.0, 0.2232, 0.147, 0.06125, 1.0, 0.3231, 0.2122, 0.0865, 1.0, 0.0, 0.0, 0.09084, 1.0, 0.0003035, 0.0, 0.2051, 1.0, 0.0003035, 0.0, 0.1651, 1.0, 0.0003035, 0.0, 0.159, 1.0, 0.0003035, 0.0, 0.1651, 1.0, 0.0003035, 0.0, 0.2051, 1.0, 0.0003035, 0.0, 0.2195, 1.0, 0.0003035, 0.0, 0.147, 1.0, 0.0003035, 0.0, 0.1651, 1.0, 0.0, 0.0, 0.05448, 1.0, 0.0003035, 0.0, 0.2831, 1.0, 0.0003035, 0.0, 0.3278, 1.0, 0.0003035, 0.0, 0.1529, 1.0, 0.0, 0.0, 0.0382, 1.0, 0.0003035, 0.0, 0.1559, 1.0, 0.0003035, 0.0, 0.1384, 1.0, 0.0003035, 0.0, 0.159, 1.0, 0.0003035, 0.0, 0.1981, 1.0, 0.0, 0.0, 0.01444, 1.0, 0.0003035, 0.0, 0.1144, 1.0, 0.1812, 0.1195, 0.04971, 1.0, 0.2016, 0.1329, 0.05448, 1.0, 0.3467, 0.227, 0.09084, 1.0, 0.3467, 0.227, 0.09084, 1.0, 0.3564, 0.2346, 0.09306, 1.0, 0.3613, 0.2346, 0.09531, 1.0, 0.3564, 0.2307, 0.09306, 1.0, 0.3564, 0.2307, 0.09306, 1.0, 0.1912, 0.1274, 0.05286, 1.0, 0.1301, 0.0865, 0.03689, 1.0, 0.3325, 0.2159, 0.0865, 1.0, 0.3325, 0.2195, 0.08866, 1.0, 0.1022, 0.06848, 0.02956, 1.0, 0.15, 0.0999, 0.04231, 1.0, 0.2462, 0.162, 0.06663, 1.0, 0.2502, 0.1651, 0.06663, 1.0, 0.2789, 0.1812, 0.07421, 1.0, 0.2918, 0.1912, 0.07819, 1.0, 0.1946, 0.1274, 0.05286, 1.0, 0.1248, 0.08438, 0.0356, 1.0, 0.0003035, 0.0, 0.1946, 1.0, 0.0003035, 0.0, 0.1912, 1.0, 0.0003035, 0.0, 0.3613, 1.0, 0.0003035, 0.0, 0.3663, 1.0, 0.0003035, 0.0, 0.1946, 1.0, 0.0003035, 0.0, 0.1946, 1.0, 0.0003035, 0.0, 0.2664, 1.0, 0.0003035, 0.0, 0.3663, 1.0, 0.0003035, 0.0, 0.1779, 1.0, 0.0, 0.0, 0.05127, 1.0, 0.0, 0.0, 0.0865, 1.0, 0.0003035, 0.0, 0.1812, 1.0, 0.0003035, 0.0, 0.1946, 1.0, 0.0003035, 0.0, 0.1946, 1.0, 0.0003035, 0.0, 0.3372, 1.0, 0.0003035, 0.0, 0.2582, 1.0, 0.0003035, 0.0, 0.1946, 1.0, 0.0, 0.0, 0.09306, 1.0, 0.0, 0.0, 0.07227, 1.0, 0.0003035, 0.0, 0.1845, 1.0, 0.0003035, 0.0, 0.1946, 1.0, 0.0003035, 0.0, 0.159, 1.0, 0.0003035, 0.0, 0.1301, 1.0, 0.0003035, 0.0, 0.1441, 1.0, 0.06663, 0.04519, 0.02029, 1.0, 0.09306, 0.06301, 0.02732, 1.0, 0.08228, 0.05613, 0.02416, 1.0, 0.09531, 0.0648, 0.02843, 1.0, 0.0999, 0.06663, 0.02843, 1.0, 0.0865, 0.05951, 0.02624, 1.0, 0.09084, 0.06125, 0.02624, 1.0, 0.1046, 0.07036, 0.03071, 1.0, 0.0, 0.0, 0.006049, 1.0, 0.0, 0.0, 0.08022, 1.0, 0.0, 0.0, 0.0006071, 1.0, 0.0, 0.0, 0.01521, 1.0, 0.07421, 0.04971, 0.02217, 1.0, 0.05127, 0.0356, 0.01681, 1.0, 0.03955, 0.02732, 0.01298, 1.0, 0.07819, 0.05286, 0.02315, 1.0, 0.0, 0.0, 0.03434, 1.0, 0.0, 0.0, 0.04667, 1.0, 0.0003035, 0.0, 0.1651, 1.0, 0.0003035, 0.0, 0.1413, 1.0, 0.0003035, 0.0, 0.2918, 1.0, 0.0003035, 0.0, 0.1441, 1.0, 0.0, 0.0, 0.0331, 1.0, 0.0003035, 0.0, 0.1878, 1.0, 0.0003035, 0.0, 0.1714, 1.0, 0.0003035, 0.0, 0.1529, 1.0, 0.0003035, 0.0, 0.1559, 1.0, 0.0003035, 0.0, 0.1779, 1.0, 0.0003035, 0.0, 0.2307, 1.0, 0.0003035, 0.0, 0.1529, 1.0, 0.0003035, 0.0, 0.1651, 1.0, 0.0003035, 0.0, 0.1878, 1.0, 0.0003035, 0.0, 0.1812, 1.0, 0.0003035, 0.0, 0.1946, 1.0, 0.0003035, 0.0, 0.1878, 1.0, 0.0003035, 0.0, 0.1683, 1.0, 0.0, 0.0, 0.08438, 1.0, 0.0003035, 0.0, 0.1384, 1.0, 0.0003035, 0.0, 0.2346, 1.0, 0.0003035, 0.0, 0.2462, 1.0, 0.0003035, 0.0, 0.1248, 1.0, 0.0003035, 0.0, 0.1981, 1.0, 0.0003035, 0.0, 0.2086, 1.0, 0.0003035, 0.0, 0.1946, 1.0, 0.0003035, 0.0, 0.159, 1.0, 0.0, 0.0, 0.07421, 1.0, 0.0003035, 0.0, 0.2016, 1.0, 0.0003035, 0.0, 0.3005, 1.0, 0.0003035, 0.0, 0.2346, 1.0, 0.0003035, 0.0, 0.162, 1.0, 0.0003035, 0.0, 0.1022, 1.0, 0.0003035, 0.0, 0.2051, 1.0, 0.0003035, 0.0, 0.2664, 1.0, 0.0003035, 0.0, 0.2542, 1.0, 0.0003035, 0.0, 0.2623, 1.0, 0.0003035, 0.0, 0.2789, 1.0, 0.0003035, 0.0, 0.3005, 1.0, 0.0003035, 0.0, 0.3095, 1.0, 0.0003035, 0.0, 0.2502, 1.0, 0.0003035, 0.0, 0.3564, 1.0, 0.0003035, 0.0, 0.3231, 1.0, 0.0003035, 0.0, 0.1878, 1.0, 0.0003035, 0.0, 0.3005, 1.0, 0.0003035, 0.0, 0.1746, 1.0, 0.0003035, 0.0, 0.2195, 1.0, 0.0003035, 0.0, 0.1441, 1.0, 0.0003035, 0.0, 0.1195, 1.0, 0.0, 0.0, 0.0865, 1.0, 0.0003035, 0.0, 0.1529, 1.0, 0.0003035, 0.0, 0.3564, 1.0, 0.0003035, 0.0, 0.3564, 1.0, 0.0003035, 0.0, 0.1714, 1.0, 0.0003035, 0.0, 0.2051, 1.0, 0.0003035, 0.0, 0.2423, 1.0, 0.0003035, 0.0, 0.2874, 1.0, 0.0003035, 0.0, 0.1946, 1.0, 0.0003035, 0.0, 0.3663, 1.0, 0.0003035, 0.0, 0.1559, 1.0, 0.0003035, 0.0, 0.1529, 1.0, 0.0003035, 0.0, 0.2051, 1.0, 0.0003035, 0.0, 0.2307, 1.0, 0.0, 0.0, 0.02624, 1.0, 0.0, 0.0, 0.04817, 1.0, 0.0003035, 0.0, 0.1559, 1.0, 0.0003035, 0.0, 0.1022, 1.0, 0.0003035, 0.0, 0.2122, 1.0, 0.0, 0.0, 0.02956, 1.0, 0.0, 0.0, 0.09306, 1.0, 0.0003035, 0.0, 0.227, 1.0, 0.0003035, 0.0, 0.2918, 1.0, 0.0003035, 0.0, 0.305, 1.0, 0.0003035, 0.0, 0.1946, 1.0, 0.0003035, 0.0, 0.3185, 1.0, 0.0003035, 0.0, 0.2122, 1.0, 0.0, 0.0, 0.03071, 1.0, 0.0003035, 0.0, 0.117, 1.0, 0.0003035, 0.0, 0.2384, 1.0, 0.0, 0.0, 0.02122, 1.0, 0.0003035, 0.0, 0.2051, 1.0, 0.0003035, 0.0, 0.2122, 1.0, 0.0, 0.0, 0.09306, 1.0, 0.0, 0.0, 0.04374, 1.0, 0.0, 0.0, 0.02122, 1.0, 0.0003035, 0.0, 0.0999, 1.0, 0.0003035, 0.0, 0.15, 1.0, 0.08866, 0.06125, 0.02624, 1.0, 0.08438, 0.05781, 0.02519, 1.0, 0.1946, 0.1274, 0.05286, 1.0, 0.3231, 0.2122, 0.0865, 1.0, 0.0, 0.0, 0.0, 1.0, 0.0, 0.0, 0.0, 1.0, 0.0003035, 0.0, 0.1384, 1.0, 0.0003035, 0.0, 0.1384, 1.0, 0.0003035, 0.0, 0.3419, 1.0, 0.0003035, 0.0, 0.1529, 1.0, 0.0003035, 0.0, 0.1878, 1.0, 0.0003035, 0.0, 0.3419, 1.0, 0.0, 0.0, 0.0, 1.0, 0.0003035, 0.0, 0.1779, 1.0, 0.0003035, 0.0, 0.3419, 1.0, 0.0003035, 0.0, 0.1812, 1.0, 0.0, 0.0, 0.07819, 1.0, 0.0003035, 0.0, 0.2195, 1.0, 0.0003035, 0.0, 0.2346, 1.0, 0.0003035, 0.0, 0.1746, 1.0, 0.0, 0.0, 0.04519, 1.0, 0.0, 0.0, 0.08866, 1.0, 0.0003035, 0.0, 0.1095, 1.0, 0.0003035, 0.0, 0.1095, 1.0, 0.0003035, 0.0, 0.305, 1.0, 0.0003035, 0.0, 0.1878, 1.0, 0.0003035, 0.0, 0.1779, 1.0, 0.0003035, 0.0, 0.1812, 1.0, 0.0003035, 0.0, 0.1912, 1.0, 0.0003035, 0.0, 0.1878, 1.0, 0.0003035, 0.0, 0.1946, 1.0, 0.0003035, 0.0, 0.3613, 1.0, 0.3231, 0.2122, 0.08438, 1.0, 0.3613, 0.2346, 0.09531, 1.0, 0.1559, 0.1046, 0.04374, 1.0, 0.08022, 0.05448, 0.02416, 1.0, 0.0003035, 0.0, 0.1714, 1.0, 0.0003035, 0.0, 0.2086, 1.0, 0.0003035, 0.0, 0.3564, 1.0, 0.0003035, 0.0, 0.1981, 1.0, 0.0003035, 0.0, 0.2016, 1.0, 0.0003035, 0.0, 0.3663, 1.0, 0.0003035, 0.0, 0.2016, 1.0, 0.0003035, 0.0, 0.1878, 1.0, 0.0003035, 0.0, 0.1981, 1.0, 0.0003035, 0.0, 0.1878, 1.0, 0.0003035, 0.0, 0.3613, 1.0, 0.0003035, 0.0, 0.3613, 1.0, 0.0003035, 0.0, 0.1046, 1.0, 0.0, 0.0, 0.07036, 1.0, 0.0, 0.0, 0.07036, 1.0, 0.0003035, 0.0, 0.1274, 1.0, 0.0003035, 0.0, 0.2462, 1.0, 0.0003035, 0.0, 0.2122, 1.0, 0.0003035, 0.0, 0.2462, 1.0, 0.0003035, 0.0, 0.1356, 1.0, 0.0003035, 0.0, 0.2462, 1.0, 0.0003035, 0.0, 0.1274, 1.0, 0.0003035, 0.0, 0.1683, 1.0, 0.0003035, 0.0, 0.1714, 1.0, 0.0003035, 0.0, 0.3613, 1.0, 0.0003035, 0.0, 0.1878, 1.0, 0.0003035, 0.0, 0.3613, 1.0, 0.0003035, 0.0, 0.3613, 1.0, 0.0003035, 0.0, 0.3663, 1.0, 0.0003035, 0.0, 0.3663, 1.0, 0.0003035, 0.0, 0.3663, 1.0, 0.0003035, 0.0, 0.1878, 1.0, 0.0003035, 0.0, 0.3613, 1.0, 0.0003035, 0.0, 0.2051, 1.0, 0.0003035, 0.0, 0.3564, 1.0, 0.0003035, 0.0, 0.3564, 1.0, 0.0003035, 0.0, 0.2462, 1.0, 0.0003035, 0.0, 0.2582, 1.0, 0.0003035, 0.0, 0.1878, 1.0, 0.0003035, 0.0, 0.2462, 1.0, 0.0, 0.0, 0.05951, 1.0, 0.0, 0.0, 0.07421, 1.0, 0.0, 0.0, 0.05951, 1.0, 0.0, 0.0, 0.05286, 1.0, 0.0, 0.0, 0.06663, 1.0, 0.0003035, 0.0, 0.2016, 1.0, 0.0003035, 0.0, 0.2086, 1.0, 0.0003035, 0.0, 0.159, 1.0, 0.0, 0.0, 0.04971, 1.0, 0.0003035, 0.0, 0.1248, 1.0, 0.0003035, 0.0, 0.1144, 1.0, 0.0003035, 0.0, 0.1441, 1.0, 0.0003035, 0.0, 0.3515, 1.0, 0.0003035, 0.0, 0.1845, 1.0, 0.0003035, 0.0, 0.1651, 1.0, 0.0003035, 0.0, 0.1812, 1.0, 0.0, 0.0, 0.08228, 1.0, 0.0, 0.0, 0.07421, 1.0, 0.0, 0.0, 0.05127, 1.0, 0.0, 0.0, 0.03955, 1.0, 0.0003035, 0.0, 0.2462, 1.0, 0.0003035, 0.0, 0.1746, 1.0, 0.0003035, 0.0, 0.1248, 1.0, 0.0003035, 0.0, 0.227, 1.0, 0.0003035, 0.0, 0.2232, 1.0, 0.0003035, 0.0, 0.2789, 1.0, 0.0003035, 0.0, 0.305, 1.0, 0.0003035, 0.0, 0.305, 1.0, 0.0003035, 0.0, 0.3185, 1.0, 0.0003035, 0.0, 0.2705, 1.0, 0.0003035, 0.0, 0.1845, 1.0, 0.0003035, 0.0, 0.1746, 1.0, 0.0003035, 0.0, 0.2747, 1.0, 0.0003035, 0.0, 0.1981, 1.0, 0.0003035, 0.0, 0.1714, 1.0, 0.0003035, 0.0, 0.1878, 1.0, 0.0003035, 0.0, 0.1812, 1.0, 0.0, 0.0, 0.04092, 1.0, 0.0, 0.0, 0.07227, 1.0, 0.0, 0.0, 0.07036, 1.0, 0.0, 0.0, 0.04667, 1.0, 0.0003035, 0.0, 0.2051, 1.0, 0.0, 0.0, 0.08228, 1.0, 0.0003035, 0.0, 0.1714, 1.0, 0.0003035, 0.0, 0.2122, 1.0, 0.0003035, 0.0, 0.1845, 1.0, 0.0003035, 0.0, 0.3564, 1.0, 0.0003035, 0.0, 0.3564, 1.0, 0.0003035, 0.0, 0.1878, 1.0, 0.0003035, 0.0, 0.3613, 1.0, 0.0003035, 0.0, 0.3613, 1.0, 0.0003035, 0.0, 0.3663, 1.0, 0.0003035, 0.0, 0.2664, 1.0, 0.0003035, 0.0, 0.1878, 1.0, 0.0003035, 0.0, 0.3467, 1.0, 0.0003035, 0.0, 0.1812, 1.0, 0.0003035, 0.0, 0.1779, 1.0, 0.0003035, 0.0, 0.2122, 1.0, 0.0003035, 0.0, 0.2016, 1.0, 0.0003035, 0.0, 0.1274, 1.0, 0.0003035, 0.0, 0.2195, 1.0, 0.0003035, 0.0, 0.1878, 1.0, 0.0003035, 0.0, 0.3564, 1.0, 0.0003035, 0.0, 0.1946, 1.0, 0.0003035, 0.0, 0.3564, 1.0, 0.0, 0.0, 0.06848, 1.0, 0.0003035, 0.0, 0.09759, 1.0, 0.0003035, 0.0, 0.2307, 1.0, 0.0003035, 0.0, 0.1878, 1.0, 0.0, 0.0, 0.05286, 1.0, 0.0, 0.0, 0.08228, 1.0, 0.0, 0.0, 0.0865, 1.0, 0.0, 0.0, 0.02416, 1.0, 0.0003035, 0.0, 0.1441, 1.0, 0.0003035, 0.0, 0.2016, 1.0, 0.0003035, 0.0, 0.1651, 1.0, 0.0003035, 0.0, 0.1274, 1.0, 0.0003035, 0.0, 0.3613, 1.0, 0.0003035, 0.0, 0.1912, 1.0, 0.0003035, 0.0, 0.1946, 1.0, 0.0003035, 0.0, 0.1946, 1.0, 0.0185, 0.01298, 0.006995, 1.0, 0.02416, 0.01681, 0.008568, 1.0, 0.008023, 0.006049, 0.003677, 1.0, 0.01764, 0.01298, 0.006512, 1.0, 0.008023, 0.006049, 0.003677, 1.0, 0.02029, 0.01444, 0.007499, 1.0, 0.01521, 0.01096, 0.005605, 1.0, 0.02122, 0.01521, 0.007499, 1.0, 0.02416, 0.01681, 0.008568, 1.0, 0.0185, 0.01298, 0.006995, 1.0, 0.1329, 0.08866, 0.0382, 1.0, 0.0319, 0.02217, 0.01096, 1.0, 0.05781, 0.03955, 0.01764, 1.0, 0.159, 0.1046, 0.04374, 1.0, 0.1559, 0.1046, 0.04374, 1.0, 0.04667, 0.0319, 0.01521, 1.0, 0.0319, 0.02217, 0.01096, 1.0, 0.1413, 0.09531, 0.03955, 1.0, 1.0, 1.0, 1.0, 1.0, 0.0003035, 0.0, 0.3419, 1.0, 0.0003035, 0.0, 0.2961, 1.0, 0.0003035, 0.0, 0.3278, 1.0, 0.0003035, 0.0, 0.2384, 1.0, 0.0003035, 0.0, 0.1946, 1.0, 0.0003035, 0.0, 0.1812, 1.0, 0.02029, 0.01444, 0.007499, 1.0, 0.07619, 0.05127, 0.02315, 1.0, 0.227, 0.15, 0.06125, 1.0, 0.2423, 0.159, 0.0648, 1.0, 0.1845, 0.1221, 0.05127, 1.0, 0.0, 0.0, 0.03955, 1.0, 0.0003035, 0.0, 0.0999, 1.0, 0.0003035, 0.0, 0.09306, 1.0, 0.0003035, 0.0, 0.1046, 1.0, 1.0, 1.0, 1.0, 1.0, 0.0003035, 0.0, 0.2159, 1.0, 0.0003035, 0.0, 0.1746, 1.0, 0.0003035, 0.0, 0.2307, 1.0, 0.0003035, 0.0, 0.2705, 1.0, 0.0003035, 0.0, 0.314, 1.0, 0.0, 0.0, 0.08438, 1.0, 0.0, 0.0, 0.016, 1.0, 0.0, 0.0, 0.08228, 1.0, 0.0003035, 0.0, 0.1912, 1.0, 0.0003035, 0.0, 0.2423, 1.0, 0.0003035, 0.0, 0.2705, 1.0, 0.0003035, 0.0, 0.2789, 1.0, 0.0003035, 0.0, 0.2462, 1.0, 0.0003035, 0.0, 0.2307, 1.0, 0.0003035, 0.0, 0.2747, 1.0, 0.0003035, 0.0, 0.2961, 1.0, 0.0003035, 0.0, 0.2346, 1.0, 0.0, 0.0, 0.06301, 1.0, 0.0, 0.0, 0.05127, 1.0, 0.0, 0.0, 0.04971, 1.0, 0.0, 0.0, 0.06848, 1.0, 0.0, 0.0, 0.02843, 1.0, 0.0, 0.0, 0.03955, 1.0, 0.0, 0.0, 0.05127, 1.0, 0.0, 0.0, 0.03071, 1.0, 0.0, 0.0, 0.01764, 1.0, 0.0, 0.0, 0.08438, 1.0, 0.0003035, 0.0, 0.1845, 1.0, 0.0, 0.0, 0.08022, 1.0, 0.0, 0.0, 0.01096, 1.0, 0.0, 0.0, 0.0356, 1.0, 0.0, 0.0, 0.04971, 1.0, 0.0, 0.0, 0.06301, 1.0, 1.0, 1.0, 1.0, 1.0, 0.0, 0.0, 0.04817, 1.0, 0.0, 0.0, 0.02217, 1.0, 0.0003035, 0.0, 0.0999, 1.0, 0.0003035, 0.0, 0.0999, 1.0, 0.0, 0.0, 0.0331, 1.0, 0.0, 0.0, 0.07036, 1.0, 0.0003035, 0.0, 0.3005, 1.0, 0.0003035, 0.0, 0.2582, 1.0, 0.0003035, 0.0, 0.2961, 1.0, 0.0003035, 0.0, 0.2623, 1.0, 0.0003035, 0.0, 0.2016, 1.0, 0.0003035, 0.0, 0.09759, 1.0, 0.0, 0.0, 0.016, 1.0, 0.0, 0.0, 0.0648, 1.0, 0.0003035, 0.0, 0.0999, 1.0, 0.0, 0.0, 0.02029, 1.0, 0.0, 0.0, 0.08438, 1.0, 0.0003035, 0.0, 0.1912, 1.0, 0.0, 0.0, 0.0865, 1.0, 1.0, 1.0, 1.0, 1.0, 0.0003035, 0.0, 0.305, 1.0, 0.0003035, 0.0, 0.1912, 1.0, 0.0003035, 0.0, 0.305, 1.0, 0.0003035, 0.0, 0.2051, 1.0, 1.0, 1.0, 1.0, 1.0, 0.0003035, 0.0, 0.3663, 1.0, 0.0003035, 0.0, 0.3663, 1.0, 1.0, 1.0, 1.0, 1.0, 0.0003035, 0.0, 0.2789, 1.0, 0.0003035, 0.0, 0.2664, 1.0, 1.0, 1.0, 1.0, 1.0, 0.0003035, 0.0, 0.3005, 1.0, 0.0003035, 0.0, 0.305, 1.0])
me_cube.materials.append(mat_mat_cloth)
me_cube.materials.append(mat_mat_skin)
me_cube.materials.append(mat_mat_cloth2)
me_cube.use_remesh_preserve_volume = False
me_cube.use_remesh_preserve_attributes = False
me_cube.use_mirror_vertex_groups = False
me_cube.update()
arm_armature = bpy.data.armatures.new('Armature')  # bones are not reproduced

# ---- objects
ob_newchar_armature = bpy.data.objects.new('newChar_Armature', arm_armature)
ob_mychar = bpy.data.objects.new('MyChar', me_cube)

# ---- transforms, parenting, visibility, modifiers, constraints
ob_newchar_armature.location = (0.0, 0.0, 3.113)
ob_newchar_armature.display_type = 'WIRE'
ob_newchar_armature.display_bounds_type = 'CAPSULE'
ob_newchar_armature.show_in_front = True
ob_newchar_armature.lineart.crease_threshold = 0.0
ob_mychar.parent = ob_newchar_armature
ob_mychar.matrix_parent_inverse = Matrix(((1.0, 0.0, 0.0, -0.0), (0.0, 1.0, 0.0, -0.0), (0.0, 0.0, 1.0, -3.113), (0.0, 0.0, 0.0, 1.0)))
ob_mychar.location = (0.0, 0.0, 0.001999)
ob_mychar.lock_rotations_4d = False
ob_mychar.empty_display_type = 'ARROWS'
ob_mychar.lineart.crease_threshold = 0.0
_vg = ob_mychar.vertex_groups.new(name='Torso_Down')
_vg = ob_mychar.vertex_groups.new(name='Torso_Upper')
for _i, _w in zip([1], [0.5024]): _vg.add([_i], _w, 'REPLACE')
_vg = ob_mychar.vertex_groups.new(name='Neck')
_vg.add([17, 18, 19, 20, 21, 22, 23, 24], 1.0, 'REPLACE')
_vg = ob_mychar.vertex_groups.new(name='Head')
_vg.add([25, 26, 27, 28, 29, 30, 181, 182, 183, 184, 185, 186, 187, 188, 189, 190, 191, 192, 193, 194, 195, 196, 197, 198, 199, 200, 201, 202, 203, 204, 205, 206, 207, 208, 209, 210, 211, 212], 1.0, 'REPLACE')
_vg = ob_mychar.vertex_groups.new(name='Arm_Upper.L')
_vg = ob_mychar.vertex_groups.new(name='Arm_Lower.L')
_vg = ob_mychar.vertex_groups.new(name='Hand_Base.L')
_vg = ob_mychar.vertex_groups.new(name='Fingers_Upper.L')
_vg = ob_mychar.vertex_groups.new(name='Fingers_Lower.L')
_vg = ob_mychar.vertex_groups.new(name='Thin_Upper.L')
_vg = ob_mychar.vertex_groups.new(name='Thin_Lower.L')
_vg = ob_mychar.vertex_groups.new(name='Arm_Upper.R')
for _i, _w in zip([1, 14, 55, 56, 57, 58, 59, 60, 61, 62, 135, 143, 144, 145, 146, 147, 148, 149, 150], [0.4976, 0.0, 1.0, 1.0, 1.0, 1.0, 1.0, 1.0, 1.0, 1.0, 0.0, 1.0, 1.0, 1.0, 1.0, 1.0, 1.0, 1.0, 1.0]): _vg.add([_i], _w, 'REPLACE')
_vg = ob_mychar.vertex_groups.new(name='Arm_Lower.R')
for _i, _w in zip([63, 64, 65, 66, 67, 68, 69, 70, 78, 151, 152, 153, 154, 155, 156, 157, 158, 159, 160, 161, 162, 163, 164, 165, 166], [1.0, 1.0, 1.0, 1.0, 1.0, 1.0, 1.0, 1.0, 0.0, 1.0, 1.0, 1.0, 1.0, 1.0, 1.0, 1.0, 1.0, 1.0, 1.0, 1.0, 1.0, 1.0, 1.0, 1.0, 1.0]): _vg.add([_i], _w, 'REPLACE')
_vg = ob_mychar.vertex_groups.new(name='Hand_Base.R')
for _i, _w in zip([71, 72, 73, 74, 75, 76, 77, 78, 83, 85], [1.0, 1.0, 1.0, 1.0, 1.0, 1.0, 1.0, 1.0, 0.01135, 0.005617]): _vg.add([_i], _w, 'REPLACE')
_vg = ob_mychar.vertex_groups.new(name='Fingers_Upper.R')
for _i, _w in zip([79, 80, 81, 82, 83, 84, 85, 86, 92], [1.0, 0.9888, 1.0, 1.0, 0.9886, 1.0, 0.9944, 1.0, 0.00179]): _vg.add([_i], _w, 'REPLACE')
_vg = ob_mychar.vertex_groups.new(name='Fingers_Lower.R')
for _i, _w in zip([80, 87, 88, 89, 90, 91, 92, 93, 94], [0.01123, 1.0, 1.0, 1.0, 1.0, 1.0, 0.9982, 1.0, 1.0]): _vg.add([_i], _w, 'REPLACE')
_vg = ob_mychar.vertex_groups.new(name='Thin_Upper.R')
for _i, _w in zip([71, 72, 73, 74, 79, 80, 81, 82, 83, 84, 85, 86, 88, 89, 91, 92, 93, 94, 95, 96, 97, 98, 99, 100, 101, 102, 109, 110], [0.0, 0.0, 0.0, 0.0, 0.0, 0.0, 0.0, 0.0, 0.0, 0.0, 0.0, 0.0, 0.0, 0.0, 0.0, 0.0, 0.0, 0.0, 1.0, 1.0, 1.0, 1.0, 1.0, 1.0, 1.0, 1.0, 0.0, 0.0]): _vg.add([_i], _w, 'REPLACE')
_vg = ob_mychar.vertex_groups.new(name='Thin_Lower.R')
for _i, _w in zip([95, 103, 104, 105, 106, 107, 108, 109, 110], [0.0, 1.0, 1.0, 1.0, 1.0, 1.0, 1.0, 1.0, 1.0]): _vg.add([_i], _w, 'REPLACE')
_vg = ob_mychar.vertex_groups.new(name='Leg_Upper.L')
for _i, _w in zip([4, 31, 32, 37], [0.0, 0.0, 0.0, 0.0]): _vg.add([_i], _w, 'REPLACE')
_vg = ob_mychar.vertex_groups.new(name='Leg_Lower.L')
for _i, _w in zip([34, 39], [0.0, 0.0]): _vg.add([_i], _w, 'REPLACE')
_vg = ob_mychar.vertex_groups.new(name='Leg_Upper.R')
for _i, _w in zip([4, 31, 32, 33, 34, 35, 36, 37, 38], [0.0, 1.0, 1.0, 1.0, 1.0, 1.0, 1.0, 1.0, 1.0]): _vg.add([_i], _w, 'REPLACE')
_vg = ob_mychar.vertex_groups.new(name='Leg_Lower.R')
for _i, _w in zip([34, 39, 40, 41, 42, 43, 44, 45, 46, 47, 48, 49, 50, 51, 52, 53, 54, 111, 112, 113, 114, 115, 116, 117, 118, 129, 130, 167, 168, 169, 170, 171, 172, 173, 174, 175, 176, 177, 178, 179, 180], [0.0, 1.0, 1.0, 1.0, 1.0, 0.9996, 1.0, 1.0, 1.0, 0.0, 0.0, 0.0, 0.0, 0.0, 0.0, 0.0, 0.0, 0.0, 0.0, 0.0, 0.0, 0.0, 0.0, 0.0, 0.0, 1.0, 1.0, 1.0, 0.9998, 1.0, 1.0, 1.0, 0.9998, 1.0, 1.0, 1.0, 0.9998, 1.0, 1.0, 1.0, 1.0]): _vg.add([_i], _w, 'REPLACE')
_vg = ob_mychar.vertex_groups.new(name='Leg_pole_target.L')
for _i, _w in zip([113, 114, 116, 117], [0.0, 0.0, 0.0, 0.0]): _vg.add([_i], _w, 'REPLACE')
_vg = ob_mychar.vertex_groups.new(name='Foot_Upper.L')
for _i, _w in zip([49, 114, 115], [0.0, 0.0, 0.0]): _vg.add([_i], _w, 'REPLACE')
_vg = ob_mychar.vertex_groups.new(name='Foot_Lower.L')
_vg = ob_mychar.vertex_groups.new(name='Leg_pole_target.R')
_vg = ob_mychar.vertex_groups.new(name='Foot_Upper.R')
for _i, _w in zip([41, 42, 43, 46, 47, 48, 49, 50, 51, 52, 53, 54, 111, 112, 113, 114, 115, 116, 117, 118, 168, 172, 176], [0.0, 0.0, 0.0003867, 0.0, 1.0, 1.0, 1.0, 1.0, 1.0, 1.0, 1.0, 1.0, 1.0, 1.0, 1.0, 1.0, 1.0, 1.0, 1.0, 1.0, 0.0001934, 0.0001934, 0.0001934]): _vg.add([_i], _w, 'REPLACE')
_vg = ob_mychar.vertex_groups.new(name='Foot_Lower.R')
_vg = ob_mychar.vertex_groups.new(name='Torso_DOWN')
_vg.add([0, 2, 3, 4, 5, 6, 7, 8, 127, 128, 131, 132, 133, 134], 1.0, 'REPLACE')
_vg = ob_mychar.vertex_groups.new(name='Bone.001')
for _i, _w in zip([9, 10, 11, 12, 13, 14, 15, 16, 19, 20, 21, 24, 25, 26, 119, 120, 121, 122, 123, 124, 125, 126, 135, 136, 137, 138, 139, 140, 141, 142], [1.0, 1.0, 1.0, 1.0, 1.0, 1.0, 1.0, 1.0, 0.0, 0.0, 0.0, 0.0, 0.0, 0.0, 1.0, 1.0, 1.0, 1.0, 1.0, 1.0, 1.0, 1.0, 1.0, 1.0, 1.0, 1.0, 1.0, 1.0, 1.0, 1.0]): _vg.add([_i], _w, 'REPLACE')
_vg = ob_mychar.vertex_groups.new(name='Foot_Roll.R')
for _i, _w in zip([42, 43, 46, 47, 48, 49, 50, 51, 52, 53, 54, 111, 112, 115, 118], [0.0, 0.0, 0.0, 0.0, 0.0, 0.0, 0.0, 0.0, 0.0, 0.0, 0.0, 0.0, 0.0, 0.0, 0.0]): _vg.add([_i], _w, 'REPLACE')
_vg = ob_mychar.vertex_groups.new(name='Foot_Toes_CONTROL.R')
for _i, _w in zip([49, 50, 51, 54, 111, 112, 113, 114, 115, 116, 117, 118], [0.0, 0.0, 0.0, 0.0, 0.0, 0.0, 1.0, 1.0, 0.0, 1.0, 1.0, 0.0]): _vg.add([_i], _w, 'REPLACE')
_vg = ob_mychar.vertex_groups.new(name='Leg_CONTROL.R')
for _i, _w in zip([41, 49, 111, 112, 113, 114, 115, 116, 117, 118], [0.0, 0.0, 0.0, 0.0, 0.0, 0.0, 0.0, 0.0, 0.0, 0.0]): _vg.add([_i], _w, 'REPLACE')
_m = ob_mychar.modifiers.new('Mirror', 'MIRROR')
_m.use_axis = (False, True, False)
_m = ob_mychar.modifiers.new('Armature', 'ARMATURE')
_m.object = ob_newchar_armature

# ---- collection membership
col_collection_1.objects.link(ob_newchar_armature)
col_collection_1.objects.link(ob_mychar)

# ---- scene / render settings (as saved in the file)
scene.frame_start = 3; scene.frame_end = 78; scene.frame_set(0)
scene.render.engine = 'BLENDER_EEVEE_NEXT'
scene.render.resolution_percentage = 50
scene.render.dither_intensity = 0.0
scene.render.bake_margin = 2
scene.cycles.use_denoising = False
scene.cycles.samples = 128
scene.cycles.sampling_pattern = 'TABULATED_SOBOL'
scene.cycles.light_sampling_threshold = 0.0
scene.cycles.use_adaptive_sampling = False
scene.cycles.use_light_tree = False
scene.cycles.blur_glossy = 0.0
scene.cycles.sample_clamp_indirect = 0.0
scene.view_settings.view_transform = 'Standard'
bpy.context.view_layer.update()

# ---- added for rendering (the .blend has no active camera and no usable light): camera, sun
cam_auto = bpy.data.cameras.new('AutoCamera')
cam_auto.lens = 50.0
cam_auto.sensor_width = 36.0
cam_auto.clip_end = 1000.0
ob_auto_camera = bpy.data.objects.new('AutoCamera', cam_auto)
scene.collection.objects.link(ob_auto_camera)
ob_auto_camera.location = (9.0612, -10.6623, 10.5583)
ob_auto_camera.rotation_euler = (1.09748, -7.21219e-08, 0.694738)
scene.camera = ob_auto_camera
light_auto_sun = bpy.data.lights.new('AutoSun', 'SUN')
light_auto_sun.energy = 3.0
light_auto_sun.angle = 0.0523599
ob_auto_sun = bpy.data.objects.new('AutoSun', light_auto_sun)
scene.collection.objects.link(ob_auto_sun)
ob_auto_sun.rotation_euler = (0.872665, 0.174533, 0.523599)
bpy.context.view_layer.update()
